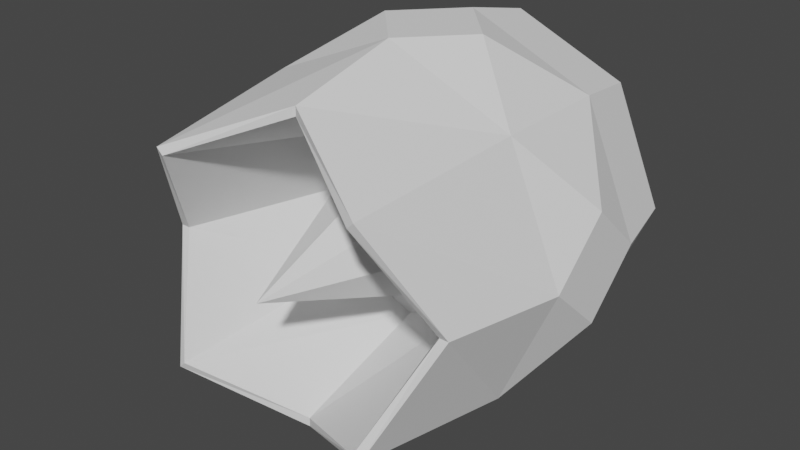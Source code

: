 # Source: Truster.blend  (saved by Blender 3.0.42; exported with 4.5.12 LTS)
import bpy
from mathutils import Matrix  # noqa: F401  (used for matrix-valued properties, if any)

bpy.ops.wm.read_factory_settings(use_empty=True)
scene = bpy.context.scene
scene.name = 'Scene'

# ---- collections
col_collection = bpy.data.collections.new('Collection'); scene.collection.children.link(col_collection)

# ---- world
world_world = bpy.data.worlds.new('World'); scene.world = world_world
world_world.use_nodes = True; world_world.node_tree.nodes.clear()
_N = world_world.node_tree.nodes; _L = world_world.node_tree.links
n0 = _N.new('ShaderNodeOutputWorld'); n0.name = 'World Output'; n0.location = (300, 300)
n1 = _N.new('ShaderNodeBackground'); n1.name = 'Background'; n1.location = (10, 300)
n1.inputs[0].default_value = (0.05088, 0.05088, 0.05088, 1.0)
_L.new(n1.outputs[0], n0.inputs[0])
n0.is_active_output = True
world_world.color = (0.05088, 0.05088, 0.05088)
world_world.use_sun_shadow = False
world_world.sun_shadow_jitter_overblur = 0.0

# ---- meshes
me_cube = bpy.data.meshes.new('Cube')
me_cube.from_pydata([(0.63, 1.0, 0.63), (0.0, 1.0, 0.72), (0.595, -1.0, 0.595), (0.595, -1.0, -0.595), (-0.504, 1.0, 0.504), (0.504, 1.0, -0.504), (-0.595, -1.0, 0.595), (-0.595, -1.0, -0.595), (0.72, 1.0, 0.0), (-0.85, -0.7, 0.0), (0.85, -0.7, 0.0), (-0.9, 1.0, 0.0), (-0.7, -0.08374, -0.7), (0.7, -0.08374, 0.7), (-0.7, -0.08374, 0.7), (0.7, -0.08374, -0.7), (1.0, -0.08374, 0.0), (-1.0, -0.08374, 0.0), (-0.504, 1.0, -0.504), (0.0, -0.7, 0.85), (0.0, -0.7, -0.85), (0.0, 1.0, -0.72), (0.0, 0.8511, 0.72), (0.392, 0.08498, 0.392), (0.0, -0.08374, -1.0), (0.0, -0.08374, 1.0), (0.56, -1.0, 0.56), (0.56, -1.0, -0.56), (-0.56, -1.0, 0.56), (-0.56, -1.0, -0.56), (-0.8, -0.7, 0.0), (0.8, -0.7, 0.0), (0.0, -0.7, 0.8), (0.0, -0.7, -0.8), (0.392, 0.08498, -0.392), (-0.392, 0.08498, 0.392), (-0.392, 0.08498, -0.392), (-0.56, 0.08498, 0.0), (0.56, 0.08498, 0.0), (0.0, 0.08498, 0.56), (0.0, 0.08498, -0.56), (0.0, -1.0, 0.0), (0.3136, 0.08498, 0.3136), (0.3136, 0.08498, -0.3136), (-0.3136, 0.08498, 0.3136), (-0.3136, 0.08498, -0.3136), (-0.448, 0.08498, 0.0), (0.448, 0.08498, 0.0), (0.0, 0.08498, 0.448), (0.0, 0.08498, -0.448), (-0.7, 0.5698, 0.7), (0.7, 0.5698, -0.7), (-1.0, 0.5698, 0.0), (-0.7, 0.5698, -0.7), (0.7, 0.5698, 0.7), (1.0, 0.5698, 0.0), (0.0, 0.5698, 1.0), (0.0, 0.5698, -1.0), (0.63, 1.0, -0.63), (-0.63, 1.0, 0.63), (-0.63, 1.0, -0.63), (0.9, 1.0, 0.0), (-0.72, 1.0, 0.0), (0.0, 1.0, -0.9), (0.0, 1.0, 0.9), (0.504, 1.0, 0.504), (0.0, 0.7798, 0.0), (0.0, 0.8511, -0.72), (0.72, 0.8511, 0.0), (-0.504, 0.8511, 0.504), (-0.72, 0.8511, 0.0), (0.504, 0.8511, 0.504), (-0.504, 0.8511, -0.504), (0.504, 0.8511, -0.504), (0.3, 0.243, 1.0), (-0.3, 0.243, 1.0), (1.0, 0.243, 0.3), (1.0, 0.243, -0.3), (-1.0, 0.243, -0.3), (-1.0, 0.243, 0.3), (-0.3, 0.243, -1.0), (0.3, 0.243, -1.0)], [], [(25, 14, 6, 19), (9, 7, 29, 30), (52, 50, 59, 11), (24, 15, 3, 20), (16, 13, 2, 10), (60, 11, 62, 18), (59, 64, 1, 4), (15, 16, 10, 3), (53, 52, 11, 60), (3, 10, 31, 27), (7, 9, 17, 12), (16, 15, 77), (51, 55, 77), (24, 12, 80), (9, 6, 14, 17), (50, 14, 75), (25, 13, 74), (12, 53, 80), (19, 6, 28, 32), (64, 0, 65, 1), (0, 61, 8, 65), (12, 24, 20, 7), (20, 3, 27, 33), (13, 25, 19, 2), (26, 32, 39, 23), (28, 30, 37, 35), (32, 28, 35, 39), (30, 29, 36, 37), (2, 19, 32, 26), (10, 2, 26, 31), (6, 9, 30, 28), (7, 20, 33, 29), (38, 23, 42, 47), (23, 39, 48, 42), (35, 37, 46, 44), (39, 35, 44, 48), (31, 26, 23, 38), (33, 27, 34, 40), (27, 31, 38, 34), (29, 33, 40, 36), (44, 46, 41), (48, 44, 41), (46, 45, 41), (45, 49, 41), (40, 34, 43, 49), (34, 38, 47, 43), (36, 40, 49, 45), (37, 36, 45, 46), (42, 48, 41), (47, 42, 41), (49, 43, 41), (43, 47, 41), (60, 63, 57, 53), (0, 64, 56, 54), (64, 59, 50, 56), (63, 58, 51, 57), (61, 0, 54, 55), (58, 61, 55, 51), (53, 12, 78), (50, 52, 79), (63, 60, 18, 21), (58, 63, 21, 5), (11, 59, 4, 62), (61, 58, 5, 8), (5, 21, 67, 73), (21, 18, 72, 67), (62, 4, 69, 70), (1, 65, 71, 22), (70, 69, 22, 66), (72, 70, 66, 67), (67, 66, 68, 73), (66, 22, 71, 68), (18, 62, 70, 72), (65, 8, 68, 71), (8, 5, 73, 68), (4, 1, 22, 69), (56, 75, 25), (74, 56, 25), (54, 56, 74), (13, 54, 74), (14, 25, 75), (56, 50, 75), (77, 55, 16), (55, 76, 16), (54, 13, 76), (55, 54, 76), (13, 16, 76), (15, 51, 77), (78, 17, 52), (17, 79, 52), (14, 50, 79), (52, 53, 78), (17, 14, 79), (12, 17, 78), (57, 81, 24), (80, 57, 24), (57, 51, 81), (15, 24, 81), (51, 15, 81), (53, 57, 80)])
_uv = me_cube.uv_layers.new(name='UVMap')
_uv.uv.foreach_set('vector', [0.03811, 0.8799, 0.01206, 0.7562, 0.1645, 0.7331, 0.1387, 0.8487, 0.1056, 0.6302, 0.1645, 0.5274, 0.1699, 0.5336, 0.1138, 0.6315, 0.7203, 0.2486, 0.7316, 0.1226, 0.8038, 0.1352, 0.7937, 0.2486, 0.2098, 0.8799, 0.1838, 0.7562, 0.3362, 0.7331, 0.3105, 0.8487, 0.172, 0.6302, 0.1838, 0.5043, 0.3362, 0.5274, 0.2773, 0.6302, 0.8038, 0.362, 0.7937, 0.2486, 0.8221, 0.2579, 0.8302, 0.3486, 0.8038, 0.1352, 0.8327, 0.02511, 0.8563, 0.04346, 0.8332, 0.1316, 0.1838, 0.7562, 0.172, 0.6302, 0.2773, 0.6302, 0.3362, 0.7331, 0.7316, 0.3746, 0.7203, 0.2486, 0.7937, 0.2486, 0.8038, 0.362, 0.3362, 0.7331, 0.2773, 0.6302, 0.2856, 0.6289, 0.3416, 0.7268, 0.1645, 0.5274, 0.1056, 0.6302, 0.0002731, 0.6302, 0.01206, 0.5043, 0.7389, 0.765, 0.8683, 0.7641, 0.7873, 0.8207, 0.8683, 0.8772, 0.7389, 0.8763, 0.7873, 0.8207, 0.8611, 0.9899, 0.7318, 0.9909, 0.8127, 0.9343, 0.1056, 0.6302, 0.1645, 0.7331, 0.01206, 0.7562, 0.0002731, 0.6302, 0.4731, 0.8778, 0.4731, 0.9909, 0.3921, 0.9343, 0.4802, 0.765, 0.6096, 0.7641, 0.5286, 0.8207, 0.7318, 0.9909, 0.7318, 0.8778, 0.8127, 0.9343, 0.1387, 0.8487, 0.1645, 0.7331, 0.1715, 0.7374, 0.1469, 0.8475, 0.4561, 0.8524, 0.4272, 0.7422, 0.4566, 0.7459, 0.4797, 0.834, 0.4272, 0.7422, 0.4171, 0.6289, 0.4455, 0.6381, 0.4536, 0.7288, 0.01206, 0.5043, 0.03811, 0.3805, 0.1387, 0.4117, 0.1645, 0.5274, 0.3105, 0.8487, 0.3362, 0.7331, 0.3432, 0.7374, 0.3187, 0.8475, 0.1838, 0.5043, 0.2098, 0.3805, 0.3105, 0.4117, 0.3362, 0.5274, 0.0002731, 0.1588, 0.02844, 0.05218, 0.1614, 0.04287, 0.1742, 0.1109, 0.7078, 0.2162, 0.6072, 0.2661, 0.5109, 0.1704, 0.5545, 0.115, 0.7008, 0.05762, 0.7279, 0.1645, 0.5545, 0.115, 0.5679, 0.04704, 0.5883, 0.2819, 0.5217, 0.3724, 0.4487, 0.2038, 0.5109, 0.1704, 0.3362, 0.5274, 0.3105, 0.4117, 0.3187, 0.4129, 0.3432, 0.523, 0.2773, 0.6302, 0.3362, 0.5274, 0.3416, 0.5336, 0.2856, 0.6315, 0.1645, 0.7331, 0.1056, 0.6302, 0.1138, 0.6289, 0.1699, 0.7268, 0.1645, 0.5274, 0.1387, 0.4117, 0.1469, 0.4129, 0.1715, 0.523, 0.2173, 0.1668, 0.1742, 0.1109, 0.1902, 0.1038, 0.2297, 0.1523, 0.1742, 0.1109, 0.1614, 0.04287, 0.1792, 0.04683, 0.1902, 0.1038, 0.5545, 0.115, 0.5109, 0.1704, 0.4986, 0.1558, 0.5385, 0.1077, 0.5679, 0.04704, 0.5545, 0.115, 0.5385, 0.1077, 0.5501, 0.05083, 0.12, 0.2616, 0.01989, 0.2106, 0.1742, 0.1109, 0.2173, 0.1668, 0.3597, 0.3356, 0.2588, 0.38, 0.2791, 0.2007, 0.3484, 0.2028, 0.2045, 0.3686, 0.1387, 0.2776, 0.2173, 0.1668, 0.2791, 0.2007, 0.4674, 0.3832, 0.3668, 0.3379, 0.3794, 0.2052, 0.4487, 0.2038, 0.5385, 0.1077, 0.4986, 0.1558, 0.37, 0.002567, 0.5501, 0.05083, 0.5385, 0.1077, 0.37, 0.002567, 0.4986, 0.1558, 0.4442, 0.1868, 0.37, 0.002567, 0.4442, 0.1868, 0.3862, 0.1883, 0.37, 0.002567, 0.3484, 0.2028, 0.2791, 0.2007, 0.2837, 0.1838, 0.3417, 0.1859, 0.2791, 0.2007, 0.2173, 0.1668, 0.2297, 0.1523, 0.2837, 0.1838, 0.4487, 0.2038, 0.3794, 0.2052, 0.3862, 0.1883, 0.4442, 0.1868, 0.5109, 0.1704, 0.4487, 0.2038, 0.4442, 0.1868, 0.4986, 0.1558, 0.1902, 0.1038, 0.1792, 0.04683, 0.3597, 0.0002731, 0.2297, 0.1523, 0.1902, 0.1038, 0.3597, 0.0002731, 0.3417, 0.1859, 0.2837, 0.1838, 0.3597, 0.0002731, 0.2837, 0.1838, 0.2297, 0.1523, 0.3597, 0.0002731, 0.8038, 0.362, 0.8327, 0.4721, 0.7636, 0.497, 0.7316, 0.3746, 0.4272, 0.7422, 0.4561, 0.8524, 0.3871, 0.8772, 0.355, 0.7548, 0.8327, 0.02511, 0.8038, 0.1352, 0.7316, 0.1226, 0.7636, 0.0002731, 0.4561, 0.4053, 0.4272, 0.5155, 0.355, 0.5029, 0.3871, 0.3805, 0.4171, 0.6289, 0.4272, 0.7422, 0.355, 0.7548, 0.3437, 0.6289, 0.4272, 0.5155, 0.4171, 0.6289, 0.3437, 0.6289, 0.355, 0.5029, 0.7318, 0.8778, 0.7318, 0.9909, 0.6508, 0.9343, 0.4731, 0.8778, 0.6024, 0.8787, 0.554, 0.9343, 0.8327, 0.4721, 0.8038, 0.362, 0.8332, 0.3657, 0.8563, 0.4538, 0.4272, 0.5155, 0.4561, 0.4053, 0.4797, 0.4237, 0.4566, 0.5118, 0.7937, 0.2486, 0.8038, 0.1352, 0.8302, 0.1486, 0.8221, 0.2393, 0.4171, 0.6289, 0.4272, 0.5155, 0.4536, 0.5289, 0.4455, 0.6196, 0.9512, 0.2496, 0.8677, 0.2859, 0.8578, 0.2633, 0.9413, 0.2269, 0.4911, 0.3805, 0.5746, 0.4169, 0.5647, 0.4396, 0.4812, 0.4032, 0.6231, 0.533, 0.5874, 0.6168, 0.5647, 0.6071, 0.6004, 0.5233, 0.8677, 0.0002731, 0.9512, 0.03666, 0.9413, 0.05933, 0.8578, 0.02294, 0.6004, 0.5233, 0.5647, 0.6071, 0.4812, 0.6435, 0.4802, 0.5233, 0.5647, 0.4396, 0.6004, 0.5233, 0.4802, 0.5233, 0.4812, 0.4032, 0.8578, 0.2633, 0.8568, 0.1431, 0.977, 0.1431, 0.9413, 0.2269, 0.8568, 0.1431, 0.8578, 0.02294, 0.9413, 0.05933, 0.977, 0.1431, 0.5874, 0.4299, 0.6231, 0.5136, 0.6004, 0.5233, 0.5647, 0.4396, 0.964, 0.04963, 0.9997, 0.1334, 0.977, 0.1431, 0.9413, 0.05933, 0.9997, 0.1528, 0.964, 0.2366, 0.9413, 0.2269, 0.977, 0.1431, 0.5746, 0.6298, 0.4911, 0.6662, 0.4812, 0.6435, 0.5647, 0.6071, 0.3437, 0.8787, 0.3921, 0.9343, 0.3437, 0.9899, 0.5286, 0.8207, 0.4802, 0.8763, 0.4802, 0.765, 0.6096, 0.8772, 0.4802, 0.8763, 0.5286, 0.8207, 0.6096, 0.7641, 0.6096, 0.8772, 0.5286, 0.8207, 0.4731, 0.9909, 0.3437, 0.9899, 0.3921, 0.9343, 0.3437, 0.8787, 0.4731, 0.8778, 0.3921, 0.9343, 0.7873, 0.8207, 0.7389, 0.8763, 0.7389, 0.765, 0.7389, 0.8763, 0.6905, 0.8207, 0.7389, 0.765, 0.6096, 0.8772, 0.6096, 0.7641, 0.6905, 0.8207, 0.7389, 0.8763, 0.6096, 0.8772, 0.6905, 0.8207, 0.6096, 0.7641, 0.7389, 0.765, 0.6905, 0.8207, 0.8683, 0.7641, 0.8683, 0.8772, 0.7873, 0.8207, 0.6508, 0.9343, 0.6024, 0.9899, 0.6024, 0.8787, 0.6024, 0.9899, 0.554, 0.9343, 0.6024, 0.8787, 0.4731, 0.9909, 0.4731, 0.8778, 0.554, 0.9343, 0.6024, 0.8787, 0.7318, 0.8778, 0.6508, 0.9343, 0.6024, 0.9899, 0.4731, 0.9909, 0.554, 0.9343, 0.7318, 0.9909, 0.6024, 0.9899, 0.6508, 0.9343, 0.9976, 0.8763, 0.9492, 0.8207, 0.9976, 0.765, 0.8127, 0.9343, 0.8611, 0.8787, 0.8611, 0.9899, 0.9976, 0.8763, 0.8683, 0.8772, 0.9492, 0.8207, 0.8683, 0.7641, 0.9976, 0.765, 0.9492, 0.8207, 0.8683, 0.8772, 0.8683, 0.7641, 0.9492, 0.8207, 0.7318, 0.8778, 0.8611, 0.8787, 0.8127, 0.9343])
me_cube.use_remesh_preserve_volume = False
me_cube.use_remesh_preserve_attributes = False
me_cube.use_mirror_vertex_groups = False
me_cube.update()

# ---- objects
ob_cube = bpy.data.objects.new('Cube', me_cube)

# ---- transforms, parenting, visibility, modifiers, constraints
ob_cube.location = (0.0, 0.0, 0.0)
ob_cube.lock_rotations_4d = False
ob_cube.empty_display_type = 'ARROWS'
ob_cube.lineart.crease_threshold = 0.0

# ---- collection membership
col_collection.objects.link(ob_cube)

# ---- scene / render settings (as saved in the file)
scene.frame_start = 1; scene.frame_end = 250; scene.frame_set(1)
scene.render.engine = 'BLENDER_EEVEE_NEXT'
scene.cycles.sampling_pattern = 'TABULATED_SOBOL'
scene.cycles.use_light_tree = False
scene.view_settings.view_transform = 'Filmic'
bpy.context.view_layer.update()

# ---- added for rendering (the .blend has no active camera and no usable light): camera, sun
cam_auto = bpy.data.cameras.new('AutoCamera')
cam_auto.lens = 50.0
cam_auto.sensor_width = 36.0
cam_auto.clip_end = 1000.0
ob_auto_camera = bpy.data.objects.new('AutoCamera', cam_auto)
scene.collection.objects.link(ob_auto_camera)
ob_auto_camera.location = (3.20507, -3.84609, 2.56406)
ob_auto_camera.rotation_euler = (1.09748, -7.21219e-08, 0.694738)
scene.camera = ob_auto_camera
light_auto_sun = bpy.data.lights.new('AutoSun', 'SUN')
light_auto_sun.energy = 3.0
light_auto_sun.angle = 0.0523599
ob_auto_sun = bpy.data.objects.new('AutoSun', light_auto_sun)
scene.collection.objects.link(ob_auto_sun)
ob_auto_sun.rotation_euler = (0.872665, 0.174533, 0.523599)
bpy.context.view_layer.update()
